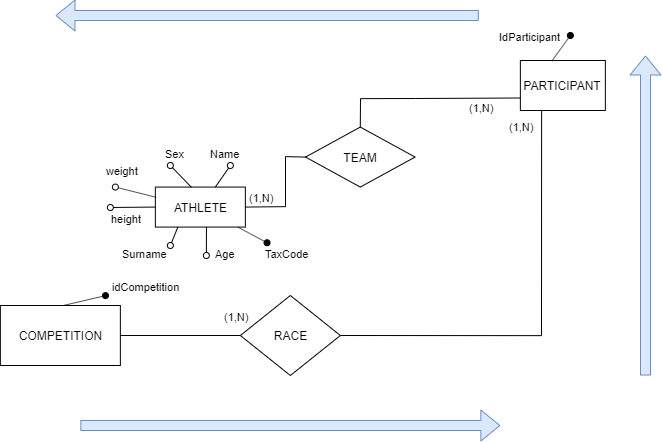

The diagram above was exported from draw.io. Its source (the exported page's mxGraphModel, read from the mxfile embedded in the PNG):
<mxGraphModel dx="981" dy="1736" grid="1" gridSize="10" guides="1" tooltips="1" connect="1" arrows="1" fold="1" page="1" pageScale="1" pageWidth="827" pageHeight="1169" math="0" shadow="0">
  <root>
    <mxCell id="sSiMo9Ki_MX4wUBSdFJo-0" />
    <mxCell id="sSiMo9Ki_MX4wUBSdFJo-1" parent="sSiMo9Ki_MX4wUBSdFJo-0" />
    <mxCell id="5MWlLoE0Swuinf5-66rb-0" value="COMPETITION" style="rounded=0;whiteSpace=wrap;html=1;" vertex="1" parent="sSiMo9Ki_MX4wUBSdFJo-1">
      <mxGeometry x="94.85999999999999" y="-490" width="120" height="60" as="geometry" />
    </mxCell>
    <mxCell id="5MWlLoE0Swuinf5-66rb-1" value="RACE" style="rhombus;whiteSpace=wrap;html=1;" vertex="1" parent="sSiMo9Ki_MX4wUBSdFJo-1">
      <mxGeometry x="334.86000000000007" y="-500" width="100" height="80" as="geometry" />
    </mxCell>
    <mxCell id="5MWlLoE0Swuinf5-66rb-2" value="(1,N)" style="endArrow=none;html=1;entryX=1;entryY=0.5;entryDx=0;entryDy=0;labelPosition=left;verticalLabelPosition=top;align=right;verticalAlign=bottom;exitX=0;exitY=0.5;exitDx=0;exitDy=0;rounded=0;" edge="1" parent="sSiMo9Ki_MX4wUBSdFJo-1" source="5MWlLoE0Swuinf5-66rb-1" target="5MWlLoE0Swuinf5-66rb-0">
      <mxGeometry x="-1" y="-14" width="50" height="50" relative="1" as="geometry">
        <mxPoint x="164.86" y="-360.0000000000001" as="sourcePoint" />
        <mxPoint x="164.86" y="-420" as="targetPoint" />
        <Array as="points" />
        <mxPoint x="10" y="4" as="offset" />
      </mxGeometry>
    </mxCell>
    <mxCell id="5MWlLoE0Swuinf5-66rb-3" value="idCompetition" style="endArrow=none;startArrow=oval;startFill=1;entryX=0.535;entryY=-0.005;entryDx=0;entryDy=0;labelPosition=center;verticalLabelPosition=top;align=center;verticalAlign=bottom;html=1;horizontal=1;entryPerimeter=0;" edge="1" parent="sSiMo9Ki_MX4wUBSdFJo-1" target="5MWlLoE0Swuinf5-66rb-0">
      <mxGeometry x="-1" y="40" width="50" height="50" relative="1" as="geometry">
        <mxPoint x="200" y="-499.86" as="sourcePoint" />
        <mxPoint x="144.85999999999999" y="-135" as="targetPoint" />
        <mxPoint x="31" y="-39" as="offset" />
      </mxGeometry>
    </mxCell>
    <mxCell id="5MWlLoE0Swuinf5-66rb-5" value="PARTICIPANT" style="rounded=0;whiteSpace=wrap;html=1;" vertex="1" parent="sSiMo9Ki_MX4wUBSdFJo-1">
      <mxGeometry x="614.86" y="-735" width="85" height="50" as="geometry" />
    </mxCell>
    <mxCell id="5MWlLoE0Swuinf5-66rb-6" value="ATHLETE" style="rounded=0;whiteSpace=wrap;html=1;" vertex="1" parent="sSiMo9Ki_MX4wUBSdFJo-1">
      <mxGeometry x="249.85999999999996" y="-608.4300000000001" width="90" height="40" as="geometry" />
    </mxCell>
    <mxCell id="5MWlLoE0Swuinf5-66rb-7" value="Name" style="endArrow=none;html=1;startArrow=oval;startFill=0;entryX=0.25;entryY=0;entryDx=0;entryDy=0;spacingBottom=23;spacingLeft=-10;" edge="1" parent="sSiMo9Ki_MX4wUBSdFJo-1">
      <mxGeometry x="-1" width="50" height="50" relative="1" as="geometry">
        <mxPoint x="324.8600000000001" y="-629.9999999999999" as="sourcePoint" />
        <mxPoint x="309.8599999999997" y="-608.4300000000002" as="targetPoint" />
        <mxPoint as="offset" />
      </mxGeometry>
    </mxCell>
    <mxCell id="5MWlLoE0Swuinf5-66rb-8" value="TaxCode" style="endArrow=none;startArrow=oval;startFill=1;labelPosition=center;verticalLabelPosition=top;align=center;verticalAlign=bottom;html=1;horizontal=1;" edge="1" parent="sSiMo9Ki_MX4wUBSdFJo-1">
      <mxGeometry x="-1" y="28" width="50" height="50" relative="1" as="geometry">
        <mxPoint x="361.52999999999975" y="-552.7600000000001" as="sourcePoint" />
        <mxPoint x="332.3599999999997" y="-568.4300000000002" as="targetPoint" />
        <mxPoint x="33" y="-5" as="offset" />
      </mxGeometry>
    </mxCell>
    <mxCell id="5MWlLoE0Swuinf5-66rb-9" value="Surname" style="endArrow=none;html=1;startArrow=oval;startFill=0;entryX=0.25;entryY=1;entryDx=0;entryDy=0;spacingBottom=23;spacingLeft=-10;" edge="1" parent="sSiMo9Ki_MX4wUBSdFJo-1" target="5MWlLoE0Swuinf5-66rb-6">
      <mxGeometry x="-1" y="28" width="50" height="50" relative="1" as="geometry">
        <mxPoint x="264.8600000000001" y="-549.9999999999999" as="sourcePoint" />
        <mxPoint x="289.85999999999996" y="-598.4299999999998" as="targetPoint" />
        <mxPoint x="6" y="31" as="offset" />
      </mxGeometry>
    </mxCell>
    <mxCell id="5MWlLoE0Swuinf5-66rb-10" value="height&lt;br&gt;" style="endArrow=none;html=1;startArrow=oval;startFill=0;spacingBottom=23;spacingLeft=-10;entryX=0;entryY=0.5;entryDx=0;entryDy=0;" edge="1" parent="sSiMo9Ki_MX4wUBSdFJo-1" target="5MWlLoE0Swuinf5-66rb-6">
      <mxGeometry x="-0.0668" y="-23" width="50" height="50" relative="1" as="geometry">
        <mxPoint x="204.86000000000013" y="-587.9999999999999" as="sourcePoint" />
        <mxPoint x="249.85999999999996" y="-428.42999999999984" as="targetPoint" />
        <mxPoint as="offset" />
      </mxGeometry>
    </mxCell>
    <mxCell id="5MWlLoE0Swuinf5-66rb-11" value="weight" style="endArrow=none;html=1;startArrow=oval;startFill=0;spacingBottom=23;spacingLeft=-10;entryX=0;entryY=0.25;entryDx=0;entryDy=0;" edge="1" parent="sSiMo9Ki_MX4wUBSdFJo-1" target="5MWlLoE0Swuinf5-66rb-6">
      <mxGeometry x="-0.5018" y="7" width="50" height="50" relative="1" as="geometry">
        <mxPoint x="209.85999999999967" y="-608.4300000000002" as="sourcePoint" />
        <mxPoint x="259.85999999999996" y="-568.4299999999998" as="targetPoint" />
        <mxPoint as="offset" />
      </mxGeometry>
    </mxCell>
    <mxCell id="5MWlLoE0Swuinf5-66rb-12" value="Sex" style="endArrow=none;html=1;startArrow=oval;startFill=0;spacingBottom=23;spacingLeft=-10;entryX=0.401;entryY=0.006;entryDx=0;entryDy=0;entryPerimeter=0;" edge="1" parent="sSiMo9Ki_MX4wUBSdFJo-1" target="5MWlLoE0Swuinf5-66rb-6">
      <mxGeometry x="-0.5418" y="7" width="50" height="50" relative="1" as="geometry">
        <mxPoint x="264.8600000000001" y="-629.9999999999999" as="sourcePoint" />
        <mxPoint x="259.85999999999996" y="-568.4300000000001" as="targetPoint" />
        <mxPoint as="offset" />
      </mxGeometry>
    </mxCell>
    <mxCell id="5MWlLoE0Swuinf5-66rb-13" value="TEAM" style="rhombus;whiteSpace=wrap;html=1;" vertex="1" parent="sSiMo9Ki_MX4wUBSdFJo-1">
      <mxGeometry x="400" y="-668.43" width="109.57" height="60" as="geometry" />
    </mxCell>
    <mxCell id="5MWlLoE0Swuinf5-66rb-15" value="IdParticipant" style="endArrow=none;startArrow=oval;startFill=1;labelPosition=center;verticalLabelPosition=top;align=center;verticalAlign=bottom;html=1;horizontal=1;entryX=0.372;entryY=0.007;entryDx=0;entryDy=0;entryPerimeter=0;" edge="1" parent="sSiMo9Ki_MX4wUBSdFJo-1" target="5MWlLoE0Swuinf5-66rb-5">
      <mxGeometry x="1" y="-27" width="50" height="50" relative="1" as="geometry">
        <mxPoint x="664.8600000000001" y="-759.9999999999999" as="sourcePoint" />
        <mxPoint x="92.03999999999985" y="-874.6700000000001" as="targetPoint" />
        <mxPoint y="1" as="offset" />
      </mxGeometry>
    </mxCell>
    <mxCell id="5MWlLoE0Swuinf5-66rb-16" value="(1,N)" style="endArrow=none;html=1;entryX=1;entryY=0.5;entryDx=0;entryDy=0;labelPosition=left;verticalLabelPosition=top;align=right;verticalAlign=bottom;exitX=0;exitY=0.5;exitDx=0;exitDy=0;rounded=0;" edge="1" parent="sSiMo9Ki_MX4wUBSdFJo-1" source="5MWlLoE0Swuinf5-66rb-13" target="5MWlLoE0Swuinf5-66rb-6">
      <mxGeometry x="0.4528" width="50" height="50" relative="1" as="geometry">
        <mxPoint x="117.0350000000002" y="-985.6700000000002" as="sourcePoint" />
        <mxPoint x="117.24999999999989" y="-925.6700000000002" as="targetPoint" />
        <Array as="points">
          <mxPoint x="380" y="-638.86" />
          <mxPoint x="380" y="-588.86" />
        </Array>
        <mxPoint as="offset" />
      </mxGeometry>
    </mxCell>
    <mxCell id="5MWlLoE0Swuinf5-66rb-17" value="Age" style="endArrow=none;html=1;startArrow=oval;startFill=0;spacingBottom=23;spacingLeft=-10;entryX=0.568;entryY=1;entryDx=0;entryDy=0;entryPerimeter=0;" edge="1" parent="sSiMo9Ki_MX4wUBSdFJo-1" target="5MWlLoE0Swuinf5-66rb-6">
      <mxGeometry x="-1" y="-26" width="50" height="50" relative="1" as="geometry">
        <mxPoint x="300.8600000000001" y="-539.9999999999999" as="sourcePoint" />
        <mxPoint x="339.86" y="-588.4300000000003" as="targetPoint" />
        <mxPoint x="-2" y="10" as="offset" />
      </mxGeometry>
    </mxCell>
    <mxCell id="5MWlLoE0Swuinf5-66rb-18" value="(1,N)" style="endArrow=none;html=1;entryX=0.5;entryY=0;entryDx=0;entryDy=0;labelPosition=left;verticalLabelPosition=top;align=right;verticalAlign=bottom;exitX=0;exitY=0.75;exitDx=0;exitDy=0;rounded=0;" edge="1" parent="sSiMo9Ki_MX4wUBSdFJo-1" source="5MWlLoE0Swuinf5-66rb-5" target="5MWlLoE0Swuinf5-66rb-13">
      <mxGeometry x="-0.7351" y="18" width="50" height="50" relative="1" as="geometry">
        <mxPoint x="464.86" y="-578.4299999999998" as="sourcePoint" />
        <mxPoint x="349.86" y="-578.4300000000003" as="targetPoint" />
        <Array as="points">
          <mxPoint x="509.86" y="-697" />
          <mxPoint x="455" y="-696.86" />
        </Array>
        <mxPoint as="offset" />
      </mxGeometry>
    </mxCell>
    <mxCell id="5MWlLoE0Swuinf5-66rb-19" value="(1,N)" style="endArrow=none;html=1;entryX=1;entryY=0.5;entryDx=0;entryDy=0;labelPosition=left;verticalLabelPosition=top;align=right;verticalAlign=bottom;rounded=0;exitX=0.25;exitY=1;exitDx=0;exitDy=0;" edge="1" parent="sSiMo9Ki_MX4wUBSdFJo-1" source="5MWlLoE0Swuinf5-66rb-5" target="5MWlLoE0Swuinf5-66rb-1">
      <mxGeometry x="-0.882" y="-6" width="50" height="50" relative="1" as="geometry">
        <mxPoint x="667.3597222222224" y="-674.9999999999999" as="sourcePoint" />
        <mxPoint x="667.355" y="-249.9999999999999" as="targetPoint" />
        <Array as="points">
          <mxPoint x="636" y="-459.86" />
        </Array>
        <mxPoint as="offset" />
      </mxGeometry>
    </mxCell>
    <mxCell id="5MWlLoE0Swuinf5-66rb-20" value="" style="shape=flexArrow;endArrow=classic;html=1;fillColor=#dae8fc;strokeColor=#6c8ebf;" edge="1" parent="sSiMo9Ki_MX4wUBSdFJo-1">
      <mxGeometry width="50" height="50" relative="1" as="geometry">
        <mxPoint x="174.86" y="-370" as="sourcePoint" />
        <mxPoint x="594.86" y="-370" as="targetPoint" />
      </mxGeometry>
    </mxCell>
    <mxCell id="5MWlLoE0Swuinf5-66rb-21" value="" style="shape=flexArrow;endArrow=classic;html=1;fillColor=#dae8fc;strokeColor=#6c8ebf;" edge="1" parent="sSiMo9Ki_MX4wUBSdFJo-1">
      <mxGeometry width="50" height="50" relative="1" as="geometry">
        <mxPoint x="573.31" y="-780" as="sourcePoint" />
        <mxPoint x="150" y="-780" as="targetPoint" />
      </mxGeometry>
    </mxCell>
    <mxCell id="5MWlLoE0Swuinf5-66rb-22" value="" style="shape=flexArrow;endArrow=classic;html=1;fillColor=#dae8fc;strokeColor=#6c8ebf;" edge="1" parent="sSiMo9Ki_MX4wUBSdFJo-1">
      <mxGeometry width="50" height="50" relative="1" as="geometry">
        <mxPoint x="740" y="-420" as="sourcePoint" />
        <mxPoint x="740" y="-740" as="targetPoint" />
      </mxGeometry>
    </mxCell>
  </root>
</mxGraphModel>